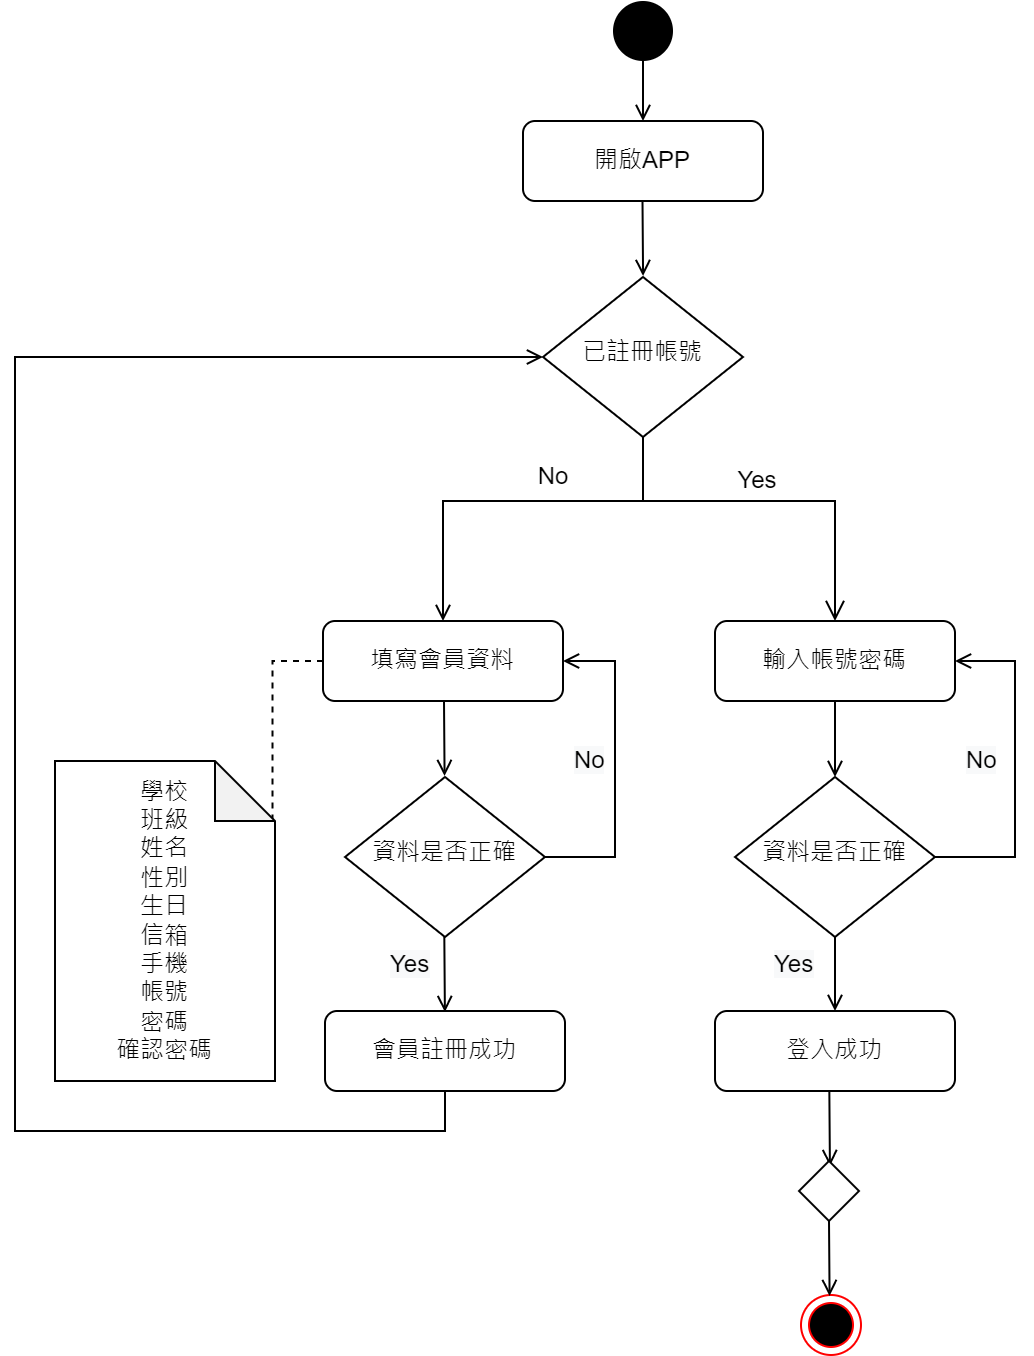

The diagram above was exported from draw.io. Its source (the exported page's mxGraphModel, read from the mxfile embedded in the PNG):
<mxGraphModel dx="1117" dy="589" grid="1" gridSize="10" guides="1" tooltips="1" connect="1" arrows="1" fold="1" page="1" pageScale="1" pageWidth="827" pageHeight="1169" math="0" shadow="0">
  <root>
    <mxCell id="0" />
    <mxCell id="1" parent="0" />
    <mxCell id="eAYDdWPkuBBifedoIxZ7-2" value="開啟APP" style="rounded=1;whiteSpace=wrap;html=1;fontSize=12;glass=0;strokeWidth=1;shadow=0;" parent="1" vertex="1">
      <mxGeometry x="344" y="100" width="120" height="40" as="geometry" />
    </mxCell>
    <mxCell id="eAYDdWPkuBBifedoIxZ7-3" value="Yes" style="rounded=0;html=1;jettySize=auto;orthogonalLoop=1;fontSize=11;endArrow=open;endFill=0;endSize=8;strokeWidth=1;shadow=0;labelBackgroundColor=none;edgeStyle=orthogonalEdgeStyle;entryX=0.5;entryY=0;entryDx=0;entryDy=0;exitX=0.5;exitY=1;exitDx=0;exitDy=0;" parent="1" edge="1">
      <mxGeometry x="-0.0645" y="10" relative="1" as="geometry">
        <mxPoint as="offset" />
        <mxPoint x="500" y="350" as="targetPoint" />
        <Array as="points">
          <mxPoint x="404" y="290" />
          <mxPoint x="500" y="290" />
        </Array>
        <mxPoint x="404" y="258" as="sourcePoint" />
      </mxGeometry>
    </mxCell>
    <mxCell id="eAYDdWPkuBBifedoIxZ7-4" style="edgeStyle=orthogonalEdgeStyle;rounded=0;orthogonalLoop=1;jettySize=auto;html=1;endArrow=open;endFill=0;" parent="1" edge="1">
      <mxGeometry relative="1" as="geometry">
        <mxPoint x="304" y="350" as="targetPoint" />
        <Array as="points">
          <mxPoint x="404" y="290" />
          <mxPoint x="304" y="290" />
        </Array>
        <mxPoint x="404" y="280" as="sourcePoint" />
      </mxGeometry>
    </mxCell>
    <mxCell id="eAYDdWPkuBBifedoIxZ7-30" style="edgeStyle=orthogonalEdgeStyle;rounded=0;orthogonalLoop=1;jettySize=auto;html=1;exitX=0;exitY=0.5;exitDx=0;exitDy=0;entryX=0.988;entryY=0.57;entryDx=0;entryDy=0;entryPerimeter=0;endArrow=none;endFill=0;dashed=1;" parent="1" source="eAYDdWPkuBBifedoIxZ7-6" target="eAYDdWPkuBBifedoIxZ7-29" edge="1">
      <mxGeometry relative="1" as="geometry" />
    </mxCell>
    <mxCell id="eAYDdWPkuBBifedoIxZ7-6" value="填寫會員資料" style="rounded=1;whiteSpace=wrap;html=1;fontSize=12;glass=0;strokeWidth=1;shadow=0;" parent="1" vertex="1">
      <mxGeometry x="244" y="350" width="120" height="40" as="geometry" />
    </mxCell>
    <mxCell id="eAYDdWPkuBBifedoIxZ7-40" style="edgeStyle=orthogonalEdgeStyle;rounded=0;orthogonalLoop=1;jettySize=auto;html=1;exitX=0.5;exitY=1;exitDx=0;exitDy=0;entryX=0.5;entryY=0;entryDx=0;entryDy=0;endArrow=open;endFill=0;" parent="1" source="eAYDdWPkuBBifedoIxZ7-8" target="eAYDdWPkuBBifedoIxZ7-39" edge="1">
      <mxGeometry relative="1" as="geometry" />
    </mxCell>
    <mxCell id="eAYDdWPkuBBifedoIxZ7-8" value="輸入帳號密碼" style="rounded=1;whiteSpace=wrap;html=1;fontSize=12;glass=0;strokeWidth=1;shadow=0;" parent="1" vertex="1">
      <mxGeometry x="440" y="350" width="120" height="40" as="geometry" />
    </mxCell>
    <mxCell id="eAYDdWPkuBBifedoIxZ7-10" value="" style="ellipse;html=1;shape=endState;fillColor=#000000;strokeColor=#FF0000;" parent="1" vertex="1">
      <mxGeometry x="483" y="687" width="30" height="30" as="geometry" />
    </mxCell>
    <mxCell id="eAYDdWPkuBBifedoIxZ7-11" style="edgeStyle=orthogonalEdgeStyle;rounded=0;orthogonalLoop=1;jettySize=auto;html=1;exitX=0.5;exitY=1;exitDx=0;exitDy=0;endArrow=open;endFill=0;" parent="1" source="eAYDdWPkuBBifedoIxZ7-12" target="eAYDdWPkuBBifedoIxZ7-2" edge="1">
      <mxGeometry relative="1" as="geometry" />
    </mxCell>
    <mxCell id="eAYDdWPkuBBifedoIxZ7-12" value="" style="ellipse;fillColor=#000000;strokeColor=none;" parent="1" vertex="1">
      <mxGeometry x="389" y="40" width="30" height="30" as="geometry" />
    </mxCell>
    <mxCell id="eAYDdWPkuBBifedoIxZ7-15" style="edgeStyle=orthogonalEdgeStyle;rounded=0;orthogonalLoop=1;jettySize=auto;html=1;exitX=0.5;exitY=1;exitDx=0;exitDy=0;endArrow=open;endFill=0;" parent="1" edge="1">
      <mxGeometry relative="1" as="geometry">
        <mxPoint x="403.75" y="140" as="sourcePoint" />
        <mxPoint x="404.0357142857142" y="177.5" as="targetPoint" />
      </mxGeometry>
    </mxCell>
    <mxCell id="eAYDdWPkuBBifedoIxZ7-16" style="edgeStyle=orthogonalEdgeStyle;rounded=0;orthogonalLoop=1;jettySize=auto;html=1;exitX=0.5;exitY=1;exitDx=0;exitDy=0;endArrow=open;endFill=0;" parent="1" edge="1">
      <mxGeometry relative="1" as="geometry">
        <mxPoint x="304.5" y="390" as="sourcePoint" />
        <mxPoint x="304.7857142857142" y="427.5" as="targetPoint" />
      </mxGeometry>
    </mxCell>
    <mxCell id="eAYDdWPkuBBifedoIxZ7-17" style="edgeStyle=orthogonalEdgeStyle;rounded=0;orthogonalLoop=1;jettySize=auto;html=1;exitX=0.5;exitY=1;exitDx=0;exitDy=0;endArrow=open;endFill=0;" parent="1" edge="1">
      <mxGeometry relative="1" as="geometry">
        <mxPoint x="497" y="650" as="sourcePoint" />
        <mxPoint x="497.2857142857142" y="687.5" as="targetPoint" />
      </mxGeometry>
    </mxCell>
    <mxCell id="eAYDdWPkuBBifedoIxZ7-19" style="edgeStyle=orthogonalEdgeStyle;rounded=0;orthogonalLoop=1;jettySize=auto;html=1;exitX=0.5;exitY=1;exitDx=0;exitDy=0;endArrow=open;endFill=0;" parent="1" edge="1">
      <mxGeometry relative="1" as="geometry">
        <mxPoint x="497.17" y="585" as="sourcePoint" />
        <mxPoint x="497.45571428571446" y="622.5" as="targetPoint" />
      </mxGeometry>
    </mxCell>
    <mxCell id="eAYDdWPkuBBifedoIxZ7-20" value="No" style="text;html=1;align=center;verticalAlign=middle;resizable=0;points=[];autosize=1;strokeColor=none;fillColor=none;" parent="1" vertex="1">
      <mxGeometry x="344" y="268" width="30" height="20" as="geometry" />
    </mxCell>
    <mxCell id="eAYDdWPkuBBifedoIxZ7-5" value="已註冊帳號" style="rhombus;whiteSpace=wrap;html=1;shadow=0;fontFamily=Helvetica;fontSize=12;align=center;strokeWidth=1;spacing=6;spacingTop=-4;" parent="1" vertex="1">
      <mxGeometry x="354" y="178" width="100" height="80" as="geometry" />
    </mxCell>
    <mxCell id="eAYDdWPkuBBifedoIxZ7-28" value="" style="rhombus;" parent="1" vertex="1">
      <mxGeometry x="482" y="620" width="30" height="30" as="geometry" />
    </mxCell>
    <mxCell id="eAYDdWPkuBBifedoIxZ7-29" value="學校&lt;br&gt;班級&lt;br&gt;姓名&lt;br&gt;性別&lt;br&gt;生日&lt;br&gt;信箱&lt;br&gt;手機&lt;br&gt;帳號&lt;br&gt;密碼&lt;br&gt;確認密碼" style="shape=note;whiteSpace=wrap;html=1;backgroundOutline=1;darkOpacity=0.05;" parent="1" vertex="1">
      <mxGeometry x="110" y="420" width="110" height="160" as="geometry" />
    </mxCell>
    <mxCell id="eAYDdWPkuBBifedoIxZ7-38" style="edgeStyle=orthogonalEdgeStyle;rounded=0;orthogonalLoop=1;jettySize=auto;html=1;exitX=0.5;exitY=1;exitDx=0;exitDy=0;entryX=0;entryY=0.5;entryDx=0;entryDy=0;endArrow=open;endFill=0;" parent="1" source="eAYDdWPkuBBifedoIxZ7-32" target="eAYDdWPkuBBifedoIxZ7-5" edge="1">
      <mxGeometry relative="1" as="geometry">
        <Array as="points">
          <mxPoint x="305" y="605" />
          <mxPoint x="90" y="605" />
          <mxPoint x="90" y="218" />
        </Array>
      </mxGeometry>
    </mxCell>
    <mxCell id="eAYDdWPkuBBifedoIxZ7-32" value="會員註冊成功" style="rounded=1;whiteSpace=wrap;html=1;fontSize=12;glass=0;strokeWidth=1;shadow=0;" parent="1" vertex="1">
      <mxGeometry x="245" y="545" width="120" height="40" as="geometry" />
    </mxCell>
    <mxCell id="eAYDdWPkuBBifedoIxZ7-36" style="edgeStyle=orthogonalEdgeStyle;rounded=0;orthogonalLoop=1;jettySize=auto;html=1;exitX=1;exitY=0.5;exitDx=0;exitDy=0;endArrow=open;endFill=0;entryX=1;entryY=0.5;entryDx=0;entryDy=0;" parent="1" source="eAYDdWPkuBBifedoIxZ7-33" target="eAYDdWPkuBBifedoIxZ7-6" edge="1">
      <mxGeometry relative="1" as="geometry">
        <mxPoint x="370" y="370" as="targetPoint" />
        <Array as="points">
          <mxPoint x="390" y="468" />
          <mxPoint x="390" y="370" />
        </Array>
      </mxGeometry>
    </mxCell>
    <mxCell id="eAYDdWPkuBBifedoIxZ7-33" value="資料是否正確" style="rhombus;whiteSpace=wrap;html=1;shadow=0;fontFamily=Helvetica;fontSize=12;align=center;strokeWidth=1;spacing=6;spacingTop=-4;" parent="1" vertex="1">
      <mxGeometry x="255" y="428" width="100" height="80" as="geometry" />
    </mxCell>
    <mxCell id="eAYDdWPkuBBifedoIxZ7-34" style="edgeStyle=orthogonalEdgeStyle;rounded=0;orthogonalLoop=1;jettySize=auto;html=1;exitX=0.5;exitY=1;exitDx=0;exitDy=0;endArrow=open;endFill=0;" parent="1" edge="1">
      <mxGeometry relative="1" as="geometry">
        <mxPoint x="304.66" y="508" as="sourcePoint" />
        <mxPoint x="304.94571428571425" y="545.5" as="targetPoint" />
      </mxGeometry>
    </mxCell>
    <mxCell id="eAYDdWPkuBBifedoIxZ7-35" value="&lt;span style=&quot;color: rgb(0, 0, 0); font-family: helvetica; font-size: 11px; font-style: normal; font-weight: 400; letter-spacing: normal; text-align: center; text-indent: 0px; text-transform: none; word-spacing: 0px; background-color: rgb(248, 249, 250); display: inline; float: none;&quot;&gt;Yes&lt;/span&gt;" style="text;whiteSpace=wrap;html=1;" parent="1" vertex="1">
      <mxGeometry x="276" y="508" width="30" height="30" as="geometry" />
    </mxCell>
    <mxCell id="eAYDdWPkuBBifedoIxZ7-37" value="&lt;span style=&quot;color: rgb(0 , 0 , 0) ; font-family: &amp;#34;helvetica&amp;#34; ; font-size: 11px ; font-style: normal ; font-weight: 400 ; letter-spacing: normal ; text-align: center ; text-indent: 0px ; text-transform: none ; word-spacing: 0px ; background-color: rgb(248 , 249 , 250) ; display: inline ; float: none&quot;&gt;No&lt;br&gt;&lt;/span&gt;" style="text;whiteSpace=wrap;html=1;" parent="1" vertex="1">
      <mxGeometry x="368" y="406.25" width="30" height="30" as="geometry" />
    </mxCell>
    <mxCell id="eAYDdWPkuBBifedoIxZ7-41" style="edgeStyle=orthogonalEdgeStyle;rounded=0;orthogonalLoop=1;jettySize=auto;html=1;exitX=1;exitY=0.5;exitDx=0;exitDy=0;entryX=1;entryY=0.5;entryDx=0;entryDy=0;endArrow=open;endFill=0;" parent="1" source="eAYDdWPkuBBifedoIxZ7-39" target="eAYDdWPkuBBifedoIxZ7-8" edge="1">
      <mxGeometry relative="1" as="geometry">
        <Array as="points">
          <mxPoint x="590" y="468" />
          <mxPoint x="590" y="370" />
        </Array>
      </mxGeometry>
    </mxCell>
    <mxCell id="eAYDdWPkuBBifedoIxZ7-44" style="edgeStyle=orthogonalEdgeStyle;rounded=0;orthogonalLoop=1;jettySize=auto;html=1;exitX=0.5;exitY=1;exitDx=0;exitDy=0;entryX=0.5;entryY=0;entryDx=0;entryDy=0;endArrow=open;endFill=0;" parent="1" source="eAYDdWPkuBBifedoIxZ7-39" target="eAYDdWPkuBBifedoIxZ7-43" edge="1">
      <mxGeometry relative="1" as="geometry" />
    </mxCell>
    <mxCell id="eAYDdWPkuBBifedoIxZ7-39" value="資料是否正確" style="rhombus;whiteSpace=wrap;html=1;shadow=0;fontFamily=Helvetica;fontSize=12;align=center;strokeWidth=1;spacing=6;spacingTop=-4;" parent="1" vertex="1">
      <mxGeometry x="450" y="428" width="100" height="80" as="geometry" />
    </mxCell>
    <mxCell id="eAYDdWPkuBBifedoIxZ7-42" value="&lt;span style=&quot;color: rgb(0 , 0 , 0) ; font-family: &amp;#34;helvetica&amp;#34; ; font-size: 11px ; font-style: normal ; font-weight: 400 ; letter-spacing: normal ; text-align: center ; text-indent: 0px ; text-transform: none ; word-spacing: 0px ; background-color: rgb(248 , 249 , 250) ; display: inline ; float: none&quot;&gt;No&lt;br&gt;&lt;/span&gt;" style="text;whiteSpace=wrap;html=1;" parent="1" vertex="1">
      <mxGeometry x="564" y="406.25" width="30" height="30" as="geometry" />
    </mxCell>
    <mxCell id="eAYDdWPkuBBifedoIxZ7-43" value="登入成功" style="rounded=1;whiteSpace=wrap;html=1;fontSize=12;glass=0;strokeWidth=1;shadow=0;" parent="1" vertex="1">
      <mxGeometry x="440" y="545" width="120" height="40" as="geometry" />
    </mxCell>
    <mxCell id="eAYDdWPkuBBifedoIxZ7-45" value="&lt;span style=&quot;color: rgb(0, 0, 0); font-family: helvetica; font-size: 11px; font-style: normal; font-weight: 400; letter-spacing: normal; text-align: center; text-indent: 0px; text-transform: none; word-spacing: 0px; background-color: rgb(248, 249, 250); display: inline; float: none;&quot;&gt;Yes&lt;/span&gt;" style="text;whiteSpace=wrap;html=1;" parent="1" vertex="1">
      <mxGeometry x="468" y="508" width="30" height="30" as="geometry" />
    </mxCell>
  </root>
</mxGraphModel>